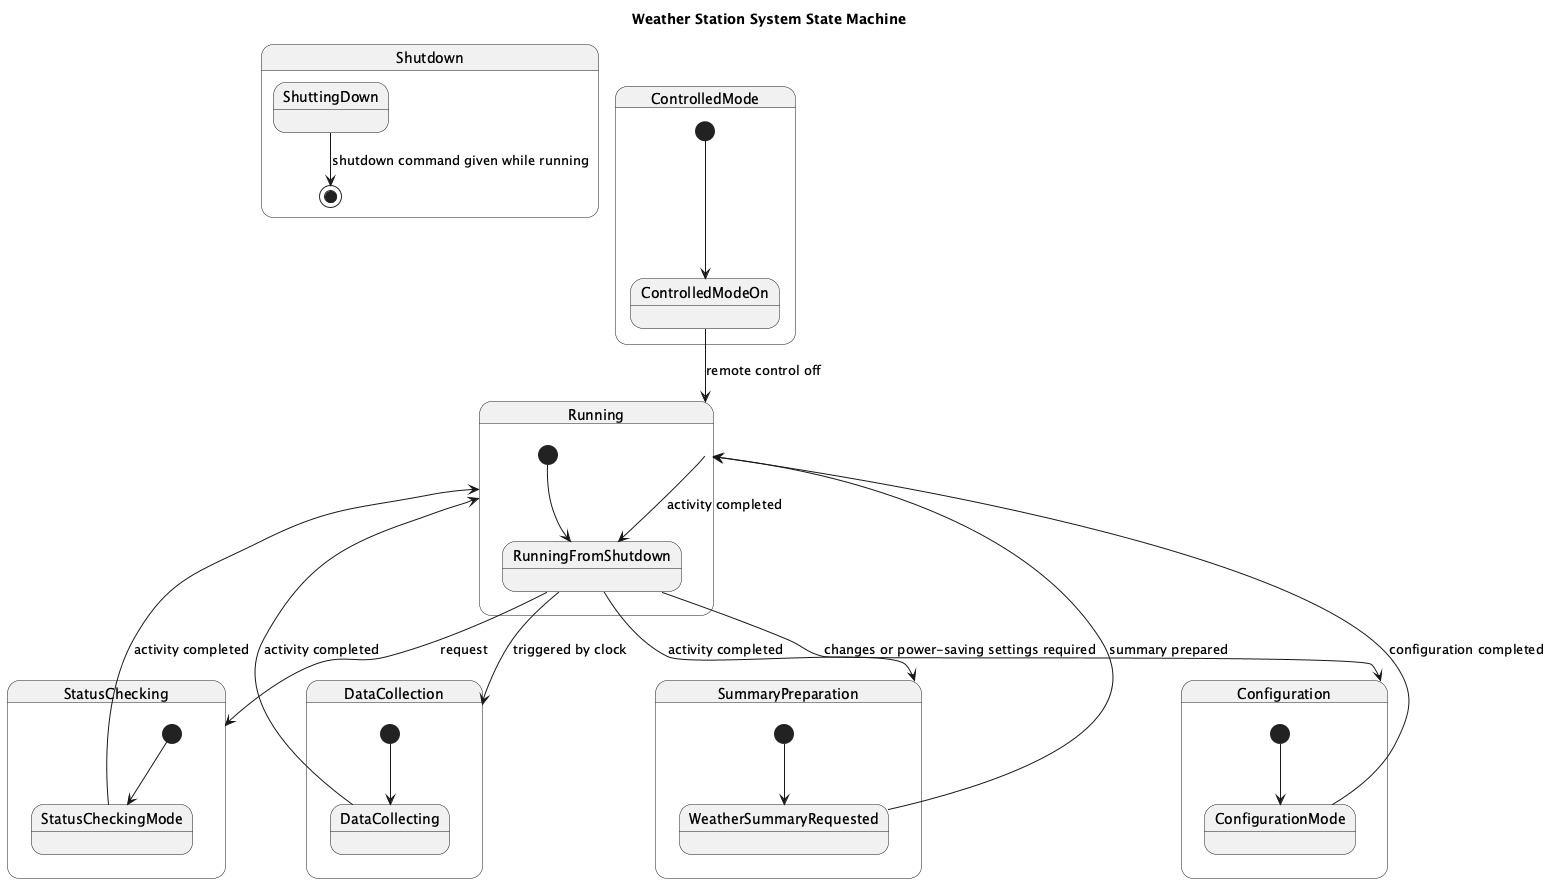

The diagram above was rendered by PlantUML. Its source (embedded in the PNG):
@startuml
title Weather Station System State Machine

state Running {
  [*] --> RunningFromShutdown
  state RunningFromShutdown
  RunningFromShutdown --> Configuration : changes or power-saving settings required
  RunningFromShutdown --> DataCollection : triggered by clock
  RunningFromShutdown --> StatusChecking : request
  RunningFromShutdown --> SummaryPreparation : activity completed
  Running --> RunningFromShutdown : activity completed
}

state Configuration {
  [*] --> ConfigurationMode
  state ConfigurationMode
  ConfigurationMode --> Running : configuration completed
}

state DataCollection {
  [*] --> DataCollecting
  state DataCollecting
  DataCollecting --> Running : activity completed
}

state StatusChecking {
  [*] --> StatusCheckingMode
  state StatusCheckingMode
  StatusCheckingMode --> Running : activity completed
}

state SummaryPreparation {
  [*] --> WeatherSummaryRequested
  state WeatherSummaryRequested
  WeatherSummaryRequested --> Running : summary prepared
}

state Shutdown {
  ShuttingDown --> [*] : shutdown command given while running
}

state ControlledMode {
  [*] --> ControlledModeOn
  state ControlledModeOn
  ControlledModeOn --> Running : remote control off
}
@enduml